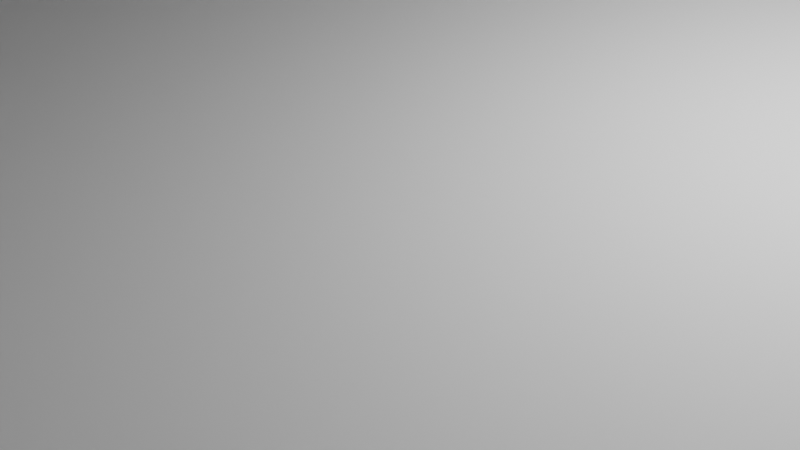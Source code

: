 # Source: SpaceShuttle.blend  (saved by Blender 3.4.6; exported with 4.5.12 LTS)
import bpy
from mathutils import Matrix  # noqa: F401  (used for matrix-valued properties, if any)

bpy.ops.wm.read_factory_settings(use_empty=True)
scene = bpy.context.scene
scene.name = 'Scene'

# ---- collections
col_collection = bpy.data.collections.new('Collection'); scene.collection.children.link(col_collection)

# ---- world
world_world = bpy.data.worlds.new('World'); scene.world = world_world
world_world.use_nodes = True; world_world.node_tree.nodes.clear()
_N = world_world.node_tree.nodes; _L = world_world.node_tree.links
n0 = _N.new('ShaderNodeOutputWorld'); n0.name = 'World Output'; n0.location = (300, 300)
n1 = _N.new('ShaderNodeBackground'); n1.name = 'Background'; n1.location = (10, 300)
n1.inputs[0].default_value = (0.05088, 0.05088, 0.05088, 1.0)
_L.new(n1.outputs[0], n0.inputs[0])
n0.is_active_output = True
world_world.color = (0.05088, 0.05088, 0.05088)
world_world.use_sun_shadow = False
world_world.sun_shadow_jitter_overblur = 0.0

# ---- cameras
cam_camera = bpy.data.cameras.new('Camera')
cam_camera.clip_end = 100.0
cam_camera.ortho_scale = 7.314

# ---- lights
light_light = bpy.data.lights.new('Light', 'POINT')
light_light.transmission_factor = 0.0
light_light.energy = 1000.0
light_light.shadow_soft_size = 0.1
light_light.shadow_maximum_resolution = 0.006
light_light.use_absolute_resolution = True

# ---- meshes
me_cube_001 = bpy.data.meshes.new('Cube.001')
me_cube_001.from_pydata([(1.0, -0.9575, -0.0425), (1.0, -2.288, -0.1378), (0.7269, -1.069, 2.322), (1.0, -2.957, 0.07328), (3.0, 2.957, -0.0425), (3.0, 0.9575, -0.0425), (3.0, 2.957, 1.957), (3.0, 0.9575, 0.1752), (-3.0, 2.957, -0.0425), (-3.0, 0.9575, -0.0425), (-3.0, 2.957, 1.957), (-3.0, 0.9575, 0.1752), (-0.728, -1.069, 2.322), (-1.0, -2.957, 0.07328), (-1.0, -2.288, -0.1378), (-1.0, -0.9575, -0.0425), (0.4554, 1.849, 2.172), (1.0, -2.88, 0.03991), (1.366, 2.543, 1.893), (3.0, 0.9575, 0.1501), (-1.366, 2.543, 1.893), (-3.0, 0.9575, 0.1501), (-0.4554, 1.849, 2.172), (-1.0, -2.88, 0.03991), (1.0, 1.435, 0.2413), (3.0, 0.9575, -0.01162), (-3.0, 2.957, 0.2413), (-1.0, -2.383, -0.1751), (1.0, -2.383, -0.1751), (3.0, 2.957, 0.2413), (-3.0, 0.9575, -0.01162), (-1.0, 1.435, 0.2413), (0.8066, -2.764, 0.2554), (0.8066, -1.151, 1.775), (-0.8066, -2.764, 0.2554), (-0.8066, -1.151, 1.775), (1.397, -3.149, 0.8601), (1.074, -1.028, 2.592), (3.222, 3.176, 2.592), (3.545, 1.056, 0.9696), (-3.545, 1.056, 0.9696), (-3.222, 3.176, 2.592), (-1.074, -1.028, 2.592), (-1.397, -3.149, 0.8601), (1.194, -3.53, 1.093), (1.194, -1.143, 2.536), (3.581, 3.53, 2.536), (3.581, 1.143, 1.214), (-3.581, 1.143, 1.214), (-3.581, 3.53, 2.536), (-1.194, -1.143, 2.536), (-1.194, -3.53, 1.093), (3.0, 3.888, 2.595), (1.0, -0.0273, 2.595), (1.366, 3.258, 2.801), (-1.0, -0.0273, 2.595), (-3.0, 3.888, 2.595), (-0.4554, 2.779, 2.809), (0.4554, 2.779, 2.809), (-1.366, 3.258, 2.801), (-0.006249, -3.167, 0.07328), (-0.006249, -0.9575, -0.0425), (-0.005084, -1.635, 2.233), (-0.006249, -2.288, -0.1378), (-0.006249, -2.88, 0.03991), (-0.002846, 1.849, 2.172), (-0.006249, -2.383, -0.1751), (-0.006249, 1.435, 0.2413), (-0.005041, -2.974, 0.2554), (-0.00507, -1.473, 2.003), (-0.006249, -1.249, 2.492), (-0.002846, 2.779, 3.331), (1.0, 1.524, 0.1243), (1.0, -0.9369, -0.1595), (3.0, 2.978, -0.1595), (-3.0, 2.978, 0.1243), (-3.0, 2.978, -0.1595), (-0.006249, -0.9369, -0.1595), (-1.0, -0.9369, -0.1595), (3.0, 2.978, 0.1243), (-1.0, 1.524, 0.1243), (-0.006249, 1.524, 0.1243), (0.2913, -2.764, 0.2554), (0.2913, -1.151, 1.775), (-0.2926, -2.764, 0.2554), (-0.2926, -1.151, 1.775), (-0.002468, -2.882, 0.2975), (-15.52, 12.71, 1.615), (-12.44, 6.259, 1.273), (12.44, 6.259, 1.273), (15.52, 12.71, 1.615), (0.4209, 1.282, 2.099), (-0.4212, 1.282, 2.099), (0.9244, 0.8985, 0.3141), (-0.9246, 0.8985, 0.3141), (-0.002746, 1.282, 2.099), (-0.005892, 0.8985, 0.3141), (0.9581, -3.107, 0.4183), (-0.9583, -3.107, 0.4183), (0.8066, -2.955, 0.4887), (-0.8066, -2.955, 0.4887), (1.074, -3.286, 0.8791), (-1.074, -3.286, 0.8791), (0.2913, -2.955, 0.4887), (-0.2926, -2.955, 0.4887), (-0.002867, -3.105, 0.5592)], [], [(12, 10, 41, 42), (98, 12, 42, 102), (29, 25, 5, 4), (4, 5, 1, 0), (8, 26, 75, 76), (25, 28, 1, 5), (20, 21, 11, 10), (15, 14, 9, 8), (23, 13, 11, 21), (26, 31, 80, 75), (61, 15, 78, 77), (64, 60, 13, 23), (61, 63, 14, 15), (62, 12, 35, 69), (66, 64, 23, 27), (6, 18, 54, 52), (62, 2, 53, 70), (27, 23, 21, 30), (26, 30, 21, 20), (7, 3, 17, 19), (18, 16, 58, 54), (6, 7, 19, 18), (8, 9, 30, 26), (14, 27, 30, 9), (63, 66, 27, 14), (80, 78, 76, 75), (22, 31, 26, 20), (19, 17, 28, 25), (16, 18, 29, 24), (18, 19, 25, 29), (98, 13, 34, 100), (97, 2, 33, 99), (60, 3, 32, 68), (40, 43, 51, 48), (38, 37, 45, 46), (3, 7, 39, 36), (97, 3, 36, 101), (11, 13, 43, 40), (7, 6, 38, 39), (10, 11, 40, 41), (6, 2, 37, 38), (51, 88, 87, 48), (45, 89, 90, 46), (41, 40, 48, 87, 49), (36, 39, 47, 44), (37, 101, 36, 44, 89, 45), (43, 102, 42, 50, 88, 51), (42, 41, 49, 50), (39, 38, 46, 90, 47), (70, 71, 57, 55), (55, 57, 59, 56), (53, 52, 54, 58), (22, 20, 59, 57), (10, 12, 55, 56), (20, 10, 56, 59), (65, 22, 57, 71), (2, 6, 52, 53), (16, 65, 71, 58), (53, 58, 71, 70), (13, 60, 68, 34), (72, 79, 74, 73), (1, 28, 66, 63), (12, 62, 70, 55), (28, 17, 64, 66), (2, 62, 69, 33), (0, 1, 63, 61), (17, 3, 60, 64), (29, 4, 74, 79), (81, 77, 78, 80), (72, 73, 77, 81), (0, 61, 77, 73), (15, 8, 76, 78), (4, 0, 73, 74), (24, 29, 79, 72), (67, 24, 72, 81), (31, 67, 81, 80), (67, 61, 15, 31), (26, 31, 15, 8), (0, 24, 67, 61), (24, 0, 4, 29), (99, 33, 83, 103), (34, 68, 86, 84), (100, 34, 84, 104), (68, 32, 82, 86), (35, 85, 69), (69, 83, 33), (87, 88, 50, 49), (90, 89, 44, 47), (65, 16, 91, 95), (16, 24, 93, 91), (67, 31, 94, 96), (31, 22, 92, 94), (22, 65, 95, 92), (67, 96, 93, 24), (103, 83, 69, 105), (105, 69, 85, 104), (94, 92, 95, 91, 93, 96), (0, 61, 96, 93), (61, 15, 94, 96), (86, 105, 104, 84), (82, 103, 105, 86), (35, 100, 104, 85), (32, 99, 103, 82), (2, 97, 101, 37), (3, 97, 99, 32), (12, 98, 100, 35), (13, 98, 102, 43)])
_uv = me_cube_001.uv_layers.new(name='UVMap')
_uv.uv.foreach_set('vector', [0.125, 0.5, 0.125, 0.5, 0.125, 0.5, 0.125, 0.5, 0.6209, 0.25, 0.375, 0.25, 0.375, 0.25, 0.6177, 0.25, 0.375, 0.7145, 0.625, 0.7145, 0.625, 0.75, 0.375, 0.75, 0.375, 0.75, 0.625, 0.75, 0.625, 1.0, 0.375, 1.0, 0.375, 0.0, 0.375, 0.03547, 0.375, 0.03547, 0.375, 0.0, 0.625, 0.7145, 0.875, 0.7145, 0.875, 0.75, 0.625, 0.75, 0.375, 0.2212, 0.625, 0.2212, 0.625, 0.25, 0.375, 0.25, 0.375, 1.0, 0.625, 1.0, 0.625, 1.0, 0.375, 1.0, 0.875, 0.5288, 0.875, 0.5, 0.875, 0.5, 0.875, 0.5288, 0.125, 0.7145, 0.125, 0.7145, 0.125, 0.7145, 0.125, 0.7145, 0.375, 1.0, 0.375, 1.0, 0.375, 1.0, 0.375, 1.0, 0.875, 0.5288, 0.875, 0.5, 0.875, 0.5, 0.875, 0.5288, 0.375, 1.0, 0.625, 1.0, 0.625, 1.0, 0.375, 1.0, 0.125, 0.5, 0.125, 0.5, 0.125, 0.5, 0.125, 0.5, 0.875, 0.7145, 0.875, 0.5288, 0.875, 0.5288, 0.875, 0.7145, 0.375, 0.5, 0.375, 0.5288, 0.375, 0.5288, 0.375, 0.5, 0.125, 0.5, 0.125, 0.5, 0.125, 0.5, 0.125, 0.5, 0.875, 0.7145, 0.875, 0.5288, 0.875, 0.5288, 0.875, 0.7145, 0.375, 0.03547, 0.625, 0.03547, 0.625, 0.2212, 0.375, 0.2212, 0.625, 0.5, 0.875, 0.5, 0.875, 0.5288, 0.625, 0.5288, 0.375, 0.5288, 0.125, 0.5288, 0.125, 0.5288, 0.375, 0.5288, 0.375, 0.5, 0.625, 0.5, 0.625, 0.5288, 0.375, 0.5288, 0.375, 0.0, 0.625, 0.0, 0.625, 0.03547, 0.375, 0.03547, 0.875, 0.75, 0.875, 0.7145, 0.875, 0.7145, 0.875, 0.75, 0.875, 0.75, 0.875, 0.7145, 0.875, 0.7145, 0.875, 0.75, 0.125, 0.7145, 0.125, 0.75, 0.125, 0.75, 0.125, 0.7145, 0.125, 0.5288, 0.125, 0.7145, 0.125, 0.7145, 0.125, 0.5288, 0.625, 0.5288, 0.875, 0.5288, 0.875, 0.7145, 0.625, 0.7145, 0.125, 0.5288, 0.375, 0.5288, 0.375, 0.7145, 0.125, 0.7145, 0.375, 0.5288, 0.625, 0.5288, 0.625, 0.7145, 0.375, 0.7145, 0.6209, 0.25, 0.625, 0.25, 0.625, 0.25, 0.609, 0.25, 0.6209, 0.2501, 0.375, 0.25, 0.375, 0.25, 0.6091, 0.25, 0.875, 0.5, 0.875, 0.5, 0.875, 0.5, 0.875, 0.5, 0.875, 0.5, 0.875, 0.5, 0.875, 0.5, 0.875, 0.5, 0.375, 0.5, 0.125, 0.5, 0.125, 0.5, 0.375, 0.5, 0.875, 0.5, 0.625, 0.5, 0.6025, 0.4992, 0.8671, 0.4999, 0.6209, 0.2501, 0.625, 0.25, 0.6218, 0.2411, 0.6177, 0.2566, 0.875, 0.5, 0.875, 0.5, 0.875, 0.5, 0.875, 0.5, 0.625, 0.5, 0.375, 0.5, 0.375, 0.5, 0.6025, 0.4992, 0.375, 0.25, 0.625, 0.25, 0.6319, 0.25, 0.375, 0.25, 0.375, 0.5, 0.125, 0.5, 0.125, 0.5, 0.375, 0.5, 0.6159, 0.25, 0.7685, 0.25, 0.5871, 0.25, 0.5899, 0.25, 0.375, 0.25, 0.7685, -0.07983, 0.5871, 0.2762, 0.375, 0.5, 0.375, 0.25, 0.6319, 0.25, 0.5899, 0.25, 0.5871, 0.25, 0.375, 0.25, 0.8671, 0.4999, 0.6025, 0.4992, 0.5899, 0.4988, 0.8924, 0.5, 0.375, 0.25, 0.6177, 0.2566, 0.6218, 0.2411, 0.6159, 0.2504, 0.7685, -0.07983, 0.375, 0.25, 0.6218, 0.25, 0.6177, 0.25, 0.375, 0.25, 0.375, 0.25, 0.7685, 0.25, 0.6159, 0.25, 0.125, 0.5, 0.125, 0.5, 0.125, 0.5, 0.125, 0.5, 0.6025, 0.4992, 0.375, 0.5, 0.375, 0.5, 0.5871, 0.2762, 0.5899, 0.4988, 0.125, 0.5, 0.125, 0.5288, 0.125, 0.5288, 0.125, 0.5, 0.125, 0.5, 0.125, 0.5288, 0.125, 0.5288, 0.125, 0.5, 0.125, 0.5, 0.375, 0.5, 0.375, 0.5288, 0.125, 0.5288, 0.125, 0.5288, 0.125, 0.5288, 0.125, 0.5288, 0.125, 0.5288, 0.125, 0.5, 0.125, 0.5, 0.125, 0.5, 0.125, 0.5, 0.375, 0.2212, 0.375, 0.25, 0.375, 0.25, 0.375, 0.2212, 0.125, 0.5288, 0.125, 0.5288, 0.125, 0.5288, 0.125, 0.5288, 0.125, 0.5, 0.375, 0.5, 0.375, 0.5, 0.125, 0.5, 0.125, 0.5288, 0.125, 0.5288, 0.125, 0.5288, 0.125, 0.5288, 0.125, 0.5, 0.125, 0.5288, 0.125, 0.5288, 0.125, 0.5, 0.875, 0.5, 0.875, 0.5, 0.875, 0.5, 0.875, 0.5, 0.125, 0.7145, 0.375, 0.7145, 0.375, 0.75, 0.125, 0.75, 0.875, 0.75, 0.875, 0.7145, 0.875, 0.7145, 0.875, 0.75, 0.125, 0.5, 0.125, 0.5, 0.125, 0.5, 0.125, 0.5, 0.875, 0.7145, 0.875, 0.5288, 0.875, 0.5288, 0.875, 0.7145, 0.125, 0.5, 0.125, 0.5, 0.125, 0.5, 0.125, 0.5, 0.375, 1.0, 0.625, 1.0, 0.625, 1.0, 0.375, 1.0, 0.875, 0.5288, 0.875, 0.5, 0.875, 0.5, 0.875, 0.5288, 0.375, 0.7145, 0.375, 0.75, 0.375, 0.75, 0.375, 0.7145, 0.125, 0.7145, 0.125, 0.75, 0.125, 0.75, 0.125, 0.7145, 0.125, 0.7145, 0.125, 0.75, 0.125, 0.75, 0.125, 0.7145, 0.375, 1.0, 0.375, 1.0, 0.375, 1.0, 0.375, 1.0, 0.375, 1.0, 0.375, 1.0, 0.375, 1.0, 0.375, 1.0, 0.375, 0.75, 0.375, 1.0, 0.375, 1.0, 0.375, 0.75, 0.125, 0.7145, 0.375, 0.7145, 0.375, 0.7145, 0.125, 0.7145, 0.0, 0.0, 0.0, 0.0, 0.0, 0.0, 0.0, 0.0, 0.0, 0.0, 0.0, 0.0, 0.0, 0.0, 0.0, 0.0, 0.0, 0.0, 0.375, 1.0, 0.375, 1.0, 0.0, 0.0, 0.0, 0.0, 0.0, 0.0, 0.0, 0.0, 0.0, 0.0, 0.375, 1.0, 0.0, 0.0, 0.0, 0.0, 0.375, 1.0, 0.0, 0.0, 0.0, 0.0, 0.0, 0.0, 0.0, 0.0, 0.6091, 0.25, 0.375, 0.25, 0.375, 0.25, 0.6149, 0.25, 0.875, 0.5, 0.875, 0.5, 0.875, 0.5, 0.875, 0.5, 0.609, 0.25, 0.625, 0.25, 0.625, 0.25, 0.6149, 0.25, 0.875, 0.5, 0.875, 0.5, 0.875, 0.5, 0.875, 0.5, 0.375, 0.25, 0.375, 0.25, 0.125, 0.5, 0.125, 0.5, 0.375, 0.25, 0.375, 0.25, 0.5871, 0.25, 0.7685, 0.25, 0.375, 0.25, 0.375, 0.25, 0.5871, 0.2762, 0.7685, -0.07983, 0.6159, 0.2504, 0.5899, 0.4988, 0.125, 0.5288, 0.125, 0.5288, 0.125, 0.5288, 0.125, 0.5288, 0.125, 0.5288, 0.125, 0.7145, 0.125, 0.7145, 0.125, 0.5288, 0.0, 0.0, 0.0, 0.0, 0.0, 0.0, 0.0, 0.0, 0.125, 0.7145, 0.125, 0.5288, 0.125, 0.5288, 0.125, 0.7145, 0.125, 0.5288, 0.125, 0.5288, 0.125, 0.5288, 0.125, 0.5288, 0.0, 0.0, 0.0, 0.0, 0.125, 0.7145, 0.0, 0.0, 0.8291, 0.4904, 0.375, 0.25, 0.125, 0.5, 0.8126, 0.5059, 0.8126, 0.5059, 0.125, 0.5, 0.375, 0.25, 0.8289, 0.4906, 0.0, 0.0, 0.125, 0.5288, 0.125, 0.5288, 0.125, 0.5288, 0.0, 0.0, 0.0, 0.0, 0.375, 1.0, 0.375, 1.0, 0.0, 0.0, 0.0, 0.0, 0.375, 1.0, 0.375, 1.0, 0.0, 0.0, 0.0, 0.0, 0.875, 0.5, 0.8126, 0.5059, 0.8289, 0.4906, 0.875, 0.5, 0.875, 0.5, 0.8291, 0.4904, 0.8126, 0.5059, 0.875, 0.5, 0.375, 0.25, 0.609, 0.25, 0.6149, 0.25, 0.375, 0.25, 0.625, 0.25, 0.6091, 0.25, 0.6149, 0.25, 0.625, 0.25, 0.375, 0.25, 0.6209, 0.2501, 0.6177, 0.2566, 0.375, 0.25, 0.625, 0.25, 0.6209, 0.2501, 0.6091, 0.25, 0.625, 0.25, 0.375, 0.25, 0.6209, 0.25, 0.609, 0.25, 0.375, 0.25, 0.625, 0.25, 0.6209, 0.25, 0.6177, 0.25, 0.6218, 0.25])
me_cube_001.use_mirror_x = True
me_cube_001.update()

# ---- objects
ob_light = bpy.data.objects.new('Light', light_light)
ob_camera = bpy.data.objects.new('Camera', cam_camera)
ob_cube = bpy.data.objects.new('Cube', me_cube_001)

# ---- transforms, parenting, visibility, modifiers, constraints
ob_light.location = (4.076, 1.005, 5.904)
ob_light.rotation_euler = (0.6503, 0.05522, 1.866)
ob_light.lock_rotations_4d = False
ob_light.empty_display_type = 'ARROWS'
ob_light.color = (0.0, 0.0, 0.0, 0.0)
ob_light.lineart.crease_threshold = 0.0
ob_camera.location = (7.359, -6.926, 4.958)
ob_camera.rotation_euler = (1.109, 0.0, 0.8149)
ob_camera.lock_rotations_4d = False
ob_camera.empty_display_type = 'ARROWS'
ob_camera.color = (0.0, 0.0, 0.0, 0.0)
ob_camera.display_type = 'WIRE'
ob_camera.lineart.crease_threshold = 0.0
ob_cube.location = (0.0, 0.0, 0.0)
ob_cube.scale = (8.0, 8.0, 8.0)
ob_cube.use_mesh_mirror_x = True

# ---- collection membership
col_collection.objects.link(ob_light)
col_collection.objects.link(ob_camera)
col_collection.objects.link(ob_cube)

# ---- scene / render settings (as saved in the file)
scene.camera = ob_camera
scene.frame_start = 1; scene.frame_end = 250; scene.frame_set(1)
scene.render.engine = 'BLENDER_WORKBENCH'
scene.cycles.sampling_pattern = 'TABULATED_SOBOL'
scene.cycles.use_light_tree = False
scene.view_settings.view_transform = 'Filmic'
bpy.context.view_layer.update()
